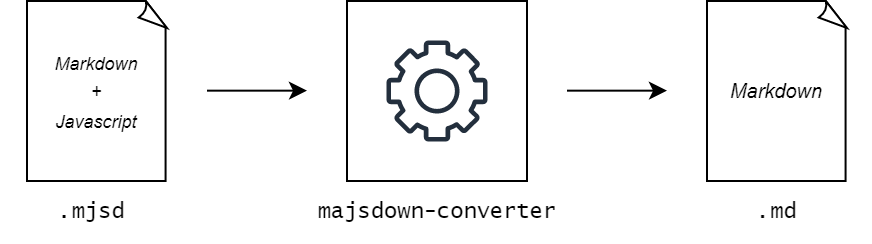

The diagram above was exported from draw.io. Its source (the exported page's mxGraphModel, read from the mxfile embedded in the PNG):
<mxGraphModel dx="2171" dy="1192" grid="1" gridSize="10" guides="1" tooltips="1" connect="1" arrows="1" fold="1" page="1" pageScale="1" pageWidth="827" pageHeight="1169" math="0" shadow="0">
  <root>
    <mxCell id="0" />
    <mxCell id="1" parent="0" />
    <mxCell id="SGG6SbhxaWN89BAoEG0q-1" value="&lt;i style=&quot;font-size: 9px&quot;&gt;Markdown&lt;br&gt;+&lt;br&gt;Javascript&lt;/i&gt;" style="whiteSpace=wrap;html=1;shape=mxgraph.basic.document" vertex="1" parent="1">
      <mxGeometry x="80" y="380" width="70" height="90" as="geometry" />
    </mxCell>
    <mxCell id="SGG6SbhxaWN89BAoEG0q-2" value="&lt;font style=&quot;font-size: 11px&quot; face=&quot;Lucida Console&quot;&gt;.mjsd&lt;/font&gt;&amp;nbsp;" style="text;html=1;strokeColor=none;fillColor=none;align=center;verticalAlign=middle;whiteSpace=wrap;rounded=0;" vertex="1" parent="1">
      <mxGeometry x="67.5" y="470" width="95" height="30" as="geometry" />
    </mxCell>
    <mxCell id="SGG6SbhxaWN89BAoEG0q-4" value="" style="endArrow=classic;html=1;rounded=0;fontSize=9;" edge="1" parent="1">
      <mxGeometry width="50" height="50" relative="1" as="geometry">
        <mxPoint x="170" y="424.83" as="sourcePoint" />
        <mxPoint x="220" y="424.83" as="targetPoint" />
      </mxGeometry>
    </mxCell>
    <mxCell id="SGG6SbhxaWN89BAoEG0q-6" value="" style="rounded=0;whiteSpace=wrap;html=1;fontSize=9;" vertex="1" parent="1">
      <mxGeometry x="240" y="380" width="90" height="90" as="geometry" />
    </mxCell>
    <mxCell id="SGG6SbhxaWN89BAoEG0q-5" value="" style="sketch=0;outlineConnect=0;fontColor=#232F3E;gradientColor=none;fillColor=#232F3D;strokeColor=none;dashed=0;verticalLabelPosition=bottom;verticalAlign=top;align=center;html=1;fontSize=12;fontStyle=0;aspect=fixed;pointerEvents=1;shape=mxgraph.aws4.gear;direction=south;" vertex="1" parent="1">
      <mxGeometry x="259.75" y="399.75" width="50.5" height="50.5" as="geometry" />
    </mxCell>
    <mxCell id="SGG6SbhxaWN89BAoEG0q-7" value="majsdown-converter" style="text;html=1;strokeColor=none;fillColor=none;align=center;verticalAlign=middle;whiteSpace=wrap;rounded=0;fontSize=11;fontFamily=Lucida Console;" vertex="1" parent="1">
      <mxGeometry x="217.5" y="470" width="135" height="30" as="geometry" />
    </mxCell>
    <mxCell id="SGG6SbhxaWN89BAoEG0q-8" value="" style="endArrow=classic;html=1;rounded=0;fontSize=9;" edge="1" parent="1">
      <mxGeometry width="50" height="50" relative="1" as="geometry">
        <mxPoint x="350" y="424.8299999999999" as="sourcePoint" />
        <mxPoint x="400" y="424.8299999999999" as="targetPoint" />
      </mxGeometry>
    </mxCell>
    <mxCell id="SGG6SbhxaWN89BAoEG0q-9" value="&lt;font size=&quot;1&quot;&gt;&lt;i&gt;Markdown&lt;/i&gt;&lt;/font&gt;" style="whiteSpace=wrap;html=1;shape=mxgraph.basic.document" vertex="1" parent="1">
      <mxGeometry x="420" y="380" width="70" height="90" as="geometry" />
    </mxCell>
    <mxCell id="SGG6SbhxaWN89BAoEG0q-10" value="&lt;font style=&quot;font-size: 11px&quot; face=&quot;Lucida Console&quot;&gt;.md&lt;/font&gt;" style="text;html=1;strokeColor=none;fillColor=none;align=center;verticalAlign=middle;whiteSpace=wrap;rounded=0;" vertex="1" parent="1">
      <mxGeometry x="407.5" y="470" width="95" height="30" as="geometry" />
    </mxCell>
  </root>
</mxGraphModel>